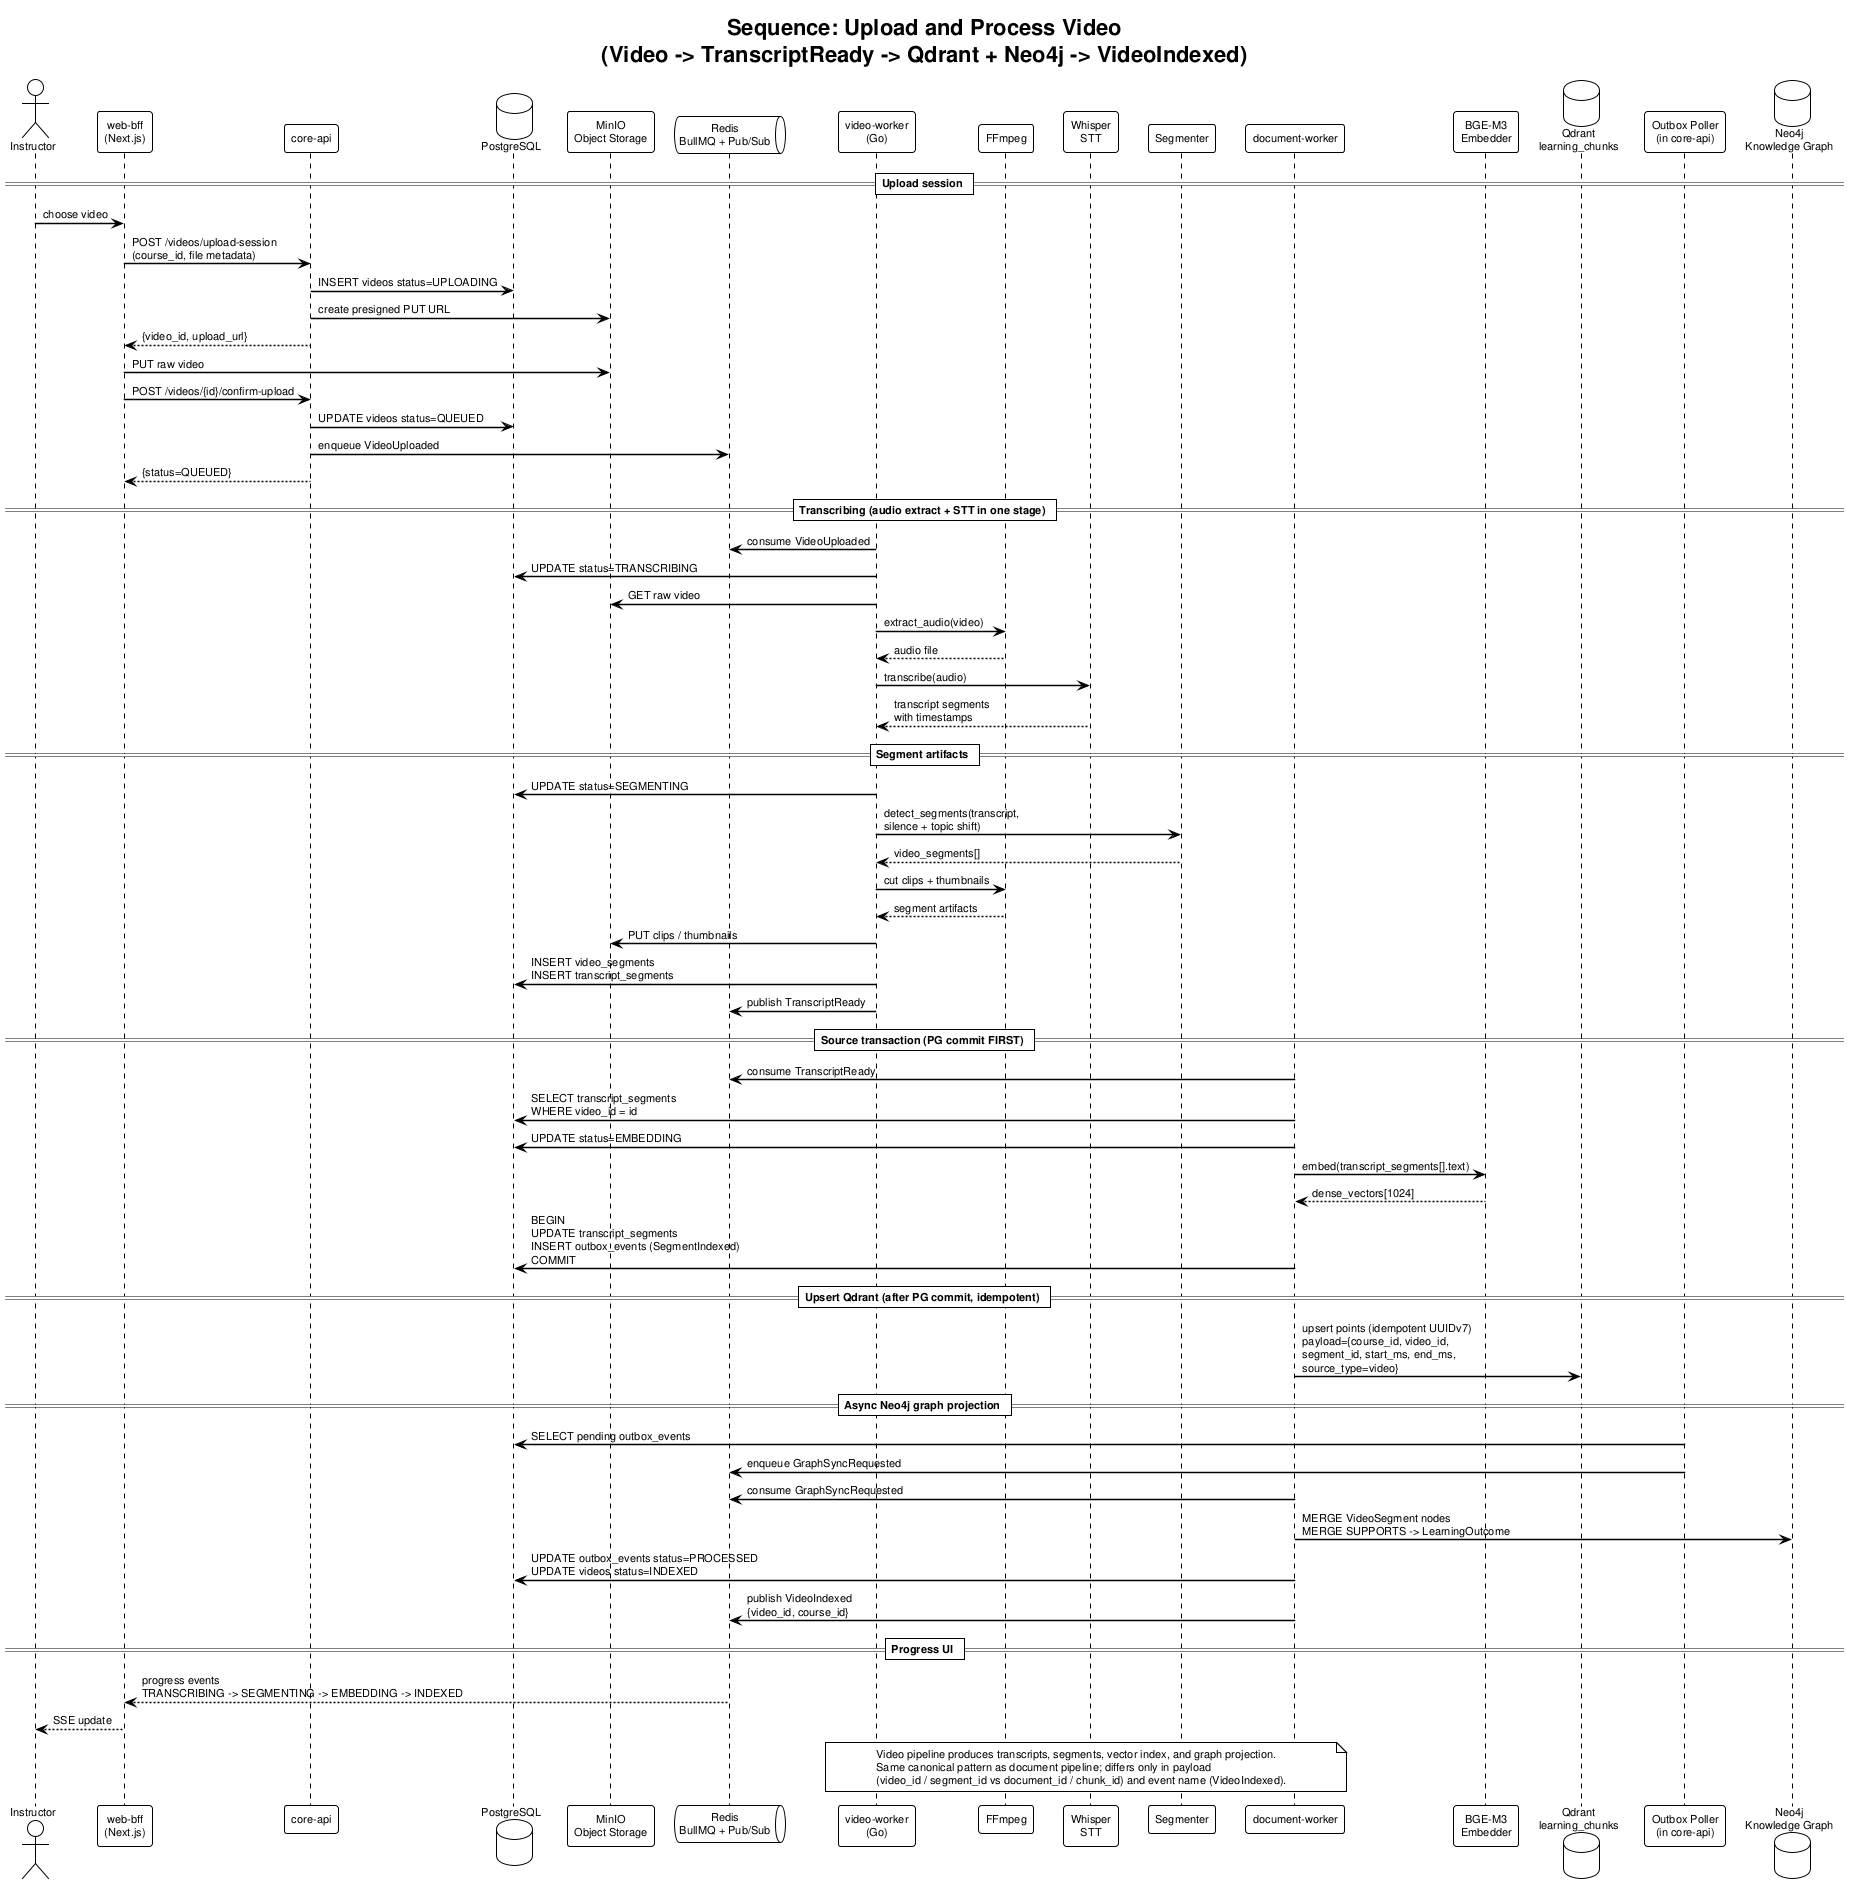

The diagram above was rendered by PlantUML. Its source (embedded in the PNG):
@startuml seq_video_processing
!theme plain
skinparam defaultFontName Arial
skinparam defaultFontSize 11
skinparam SequenceArrowThickness 1.5

title Sequence: Upload and Process Video\n(Video -> TranscriptReady -> Qdrant + Neo4j -> VideoIndexed)

actor "Instructor" as Instructor
participant "web-bff\n(Next.js)" as Web
participant "core-api" as Core
database "PostgreSQL" as PG
participant "MinIO\nObject Storage" as MinIO
queue "Redis\nBullMQ + Pub/Sub" as Redis
participant "video-worker\n(Go)" as VideoWorker
participant "FFmpeg" as FFmpeg
participant "Whisper\nSTT" as Whisper
participant "Segmenter" as Segmenter
participant "document-worker" as DocWorker
participant "BGE-M3\nEmbedder" as Embedder
database "Qdrant\nlearning_chunks" as Qdrant
participant "Outbox Poller\n(in core-api)" as Outbox
database "Neo4j\nKnowledge Graph" as Neo4j

== Upload session ==
Instructor -> Web : choose video
Web -> Core : POST /videos/upload-session\n(course_id, file metadata)
Core -> PG : INSERT videos status=UPLOADING
Core -> MinIO : create presigned PUT URL
Core --> Web : {video_id, upload_url}
Web -> MinIO : PUT raw video
Web -> Core : POST /videos/{id}/confirm-upload
Core -> PG : UPDATE videos status=QUEUED
Core -> Redis : enqueue VideoUploaded
Core --> Web : {status=QUEUED}

== Transcribing (audio extract + STT in one stage) ==
VideoWorker -> Redis : consume VideoUploaded
VideoWorker -> PG : UPDATE status=TRANSCRIBING
VideoWorker -> MinIO : GET raw video
VideoWorker -> FFmpeg : extract_audio(video)
FFmpeg --> VideoWorker : audio file
VideoWorker -> Whisper : transcribe(audio)
Whisper --> VideoWorker : transcript segments\nwith timestamps

== Segment artifacts ==
VideoWorker -> PG : UPDATE status=SEGMENTING
VideoWorker -> Segmenter : detect_segments(transcript,\nsilence + topic shift)
Segmenter --> VideoWorker : video_segments[]
VideoWorker -> FFmpeg : cut clips + thumbnails
FFmpeg --> VideoWorker : segment artifacts
VideoWorker -> MinIO : PUT clips / thumbnails
VideoWorker -> PG : INSERT video_segments\nINSERT transcript_segments
VideoWorker -> Redis : publish TranscriptReady

== Source transaction (PG commit FIRST) ==
DocWorker -> Redis : consume TranscriptReady
DocWorker -> PG : SELECT transcript_segments\nWHERE video_id = id
DocWorker -> PG : UPDATE status=EMBEDDING
DocWorker -> Embedder : embed(transcript_segments[].text)
Embedder --> DocWorker : dense_vectors[1024]
DocWorker -> PG : BEGIN\nUPDATE transcript_segments\nINSERT outbox_events (SegmentIndexed)\nCOMMIT

== Upsert Qdrant (after PG commit, idempotent) ==
DocWorker -> Qdrant : upsert points (idempotent UUIDv7)\npayload={course_id, video_id,\nsegment_id, start_ms, end_ms,\nsource_type=video}

== Async Neo4j graph projection ==
Outbox -> PG : SELECT pending outbox_events
Outbox -> Redis : enqueue GraphSyncRequested
DocWorker -> Redis : consume GraphSyncRequested
DocWorker -> Neo4j : MERGE VideoSegment nodes\nMERGE SUPPORTS -> LearningOutcome
DocWorker -> PG : UPDATE outbox_events status=PROCESSED\nUPDATE videos status=INDEXED
DocWorker -> Redis : publish VideoIndexed\n{video_id, course_id}

== Progress UI ==
Redis --> Web : progress events\nTRANSCRIBING -> SEGMENTING -> EMBEDDING -> INDEXED
Web --> Instructor : SSE update

note over VideoWorker, DocWorker
  Video pipeline produces transcripts, segments, vector index, and graph projection.
  Same canonical pattern as document pipeline; differs only in payload
  (video_id / segment_id vs document_id / chunk_id) and event name (VideoIndexed).
end note

@enduml